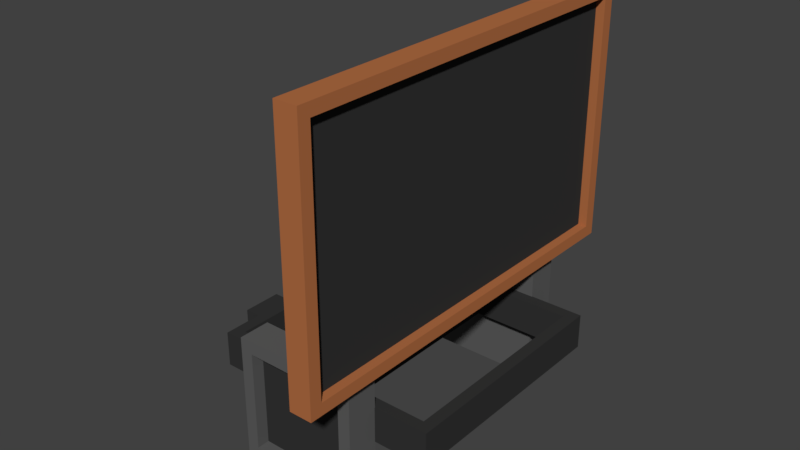 # Source: sign.blend  (saved by Blender 2.77.0; exported with 4.5.12 LTS)
import bpy
from mathutils import Matrix  # noqa: F401  (used for matrix-valued properties, if any)

bpy.ops.wm.read_factory_settings(use_empty=True)
scene = bpy.context.scene
scene.name = 'Scene'

# ---- collections
col_collection_1 = bpy.data.collections.new('Collection 1'); scene.collection.children.link(col_collection_1)

# ---- materials (node trees are filled in below, after node groups)
mat_material = bpy.data.materials.new('Material')
mat_material.alpha_threshold = 0.0
mat_material.use_transparent_shadow = False
mat_material.diffuse_color = (0.1107, 0.1107, 0.1107, 1.0)
mat_material.roughness = 0.5
mat_material_001 = bpy.data.materials.new('Material.001')
mat_material_001.alpha_threshold = 0.0
mat_material_001.use_transparent_shadow = False
mat_material_001.diffuse_color = (0.03522, 0.03522, 0.03522, 1.0)
mat_material_001.roughness = 0.5
mat_material_002 = bpy.data.materials.new('Material.002')
mat_material_002.alpha_threshold = 0.0
mat_material_002.use_transparent_shadow = False
mat_material_002.diffuse_color = (0.448, 0.1546, 0.05705, 1.0)
mat_material_002.roughness = 0.5

# ---- material node trees

# ---- world
world_world = bpy.data.worlds.new('World'); scene.world = world_world
world_world.color = (0.05088, 0.05088, 0.05088)
world_world.use_sun_shadow = False
world_world.sun_shadow_jitter_overblur = 0.0
world_world.cycles.sampling_method = 'MANUAL'

# ---- meshes
me_cube_001 = bpy.data.meshes.new('Cube.001')
me_cube_001.from_pydata([(0.5839, 2.372, 1.556), (0.5839, 2.372, 4.544), (0.8476, 2.233, 1.695), (0.8476, 2.233, 4.404), (0.8476, 2.372, 4.544), (0.8476, 2.372, 1.556), (0.743, 2.233, 4.404), (0.743, 2.233, 1.695), (0.5839, -2.371, 1.556), (0.5839, -2.371, 4.544), (0.8476, -2.231, 1.695), (0.8476, -2.231, 4.404), (0.8476, -2.371, 4.544), (0.8476, -2.371, 1.556), (0.743, -2.231, 4.404), (0.743, -2.231, 1.695), (0.5839, 0.0007359, 4.544), (0.5839, 0.0007359, 1.556), (0.8476, 0.0007359, 4.544), (0.8476, 0.0007359, 1.556), (0.8476, 0.0007359, 4.404), (0.8476, 0.0007359, 1.695), (0.743, 0.0007359, 4.404), (0.743, 0.0007359, 1.695), (-1.251, 1.235, 0.6819), (-1.251, 1.235, 1.093), (1.217, 1.235, 0.6819), (1.217, 1.235, 1.093), (-1.388, 1.372, 1.093), (-1.388, 1.372, 0.6819), (1.354, 1.372, 1.093), (1.354, 1.372, 0.6819), (-0.1079, 1.372, 1.093), (0.07426, 1.372, 1.093), (0.07426, 1.372, 0.6819), (-0.1079, 1.372, 0.6819), (-0.1078, 1.235, 1.093), (0.07503, 1.235, 1.093), (0.07503, 1.235, 0.6819), (-0.1078, 1.235, 0.6819), (0.07503, 0.7411, 1.093), (0.07503, 0.5403, 1.093), (0.07503, 0.5403, 0.6819), (0.07503, 0.7411, 0.6819), (-0.1083, 0.5403, 0.6819), (-0.1081, 0.7411, 0.6819), (-0.1083, 0.5403, 1.093), (-0.1081, 0.7411, 1.093), (0.6189, 0.5859, 2.596), (0.6189, 0.4272, 2.596), (0.474, 0.4272, 2.596), (0.4743, 0.5859, 2.596), (0.4743, 0.5859, 2.476), (0.6189, 0.5859, 2.476), (0.6189, 0.4272, 2.476), (0.474, 0.4272, 2.476), (0.5687, 1.736, 1.332), (0.5687, 1.736, 0.1606), (0.7151, 1.365, 1.478), (0.7151, 1.365, 0.01423), (-0.6023, 1.736, 1.332), (-0.6023, 1.736, 0.1606), (-0.7487, 1.365, 1.478), (-0.7487, 1.365, 0.01423), (-1.388, -0.000111, 1.093), (-1.388, -0.000111, 0.6819), (-1.251, -2.635e-05, 1.093), (-1.251, -2.635e-05, 0.6819), (0.7151, 1.736, 0.01423), (-0.7487, 1.736, 0.01423), (0.7151, 1.736, 1.478), (-0.7487, 1.736, 1.478), (0.5687, 1.59, 0.1606), (-0.6023, 1.59, 0.1606), (0.5687, 1.59, 1.332), (-0.6023, 1.59, 1.332), (-1.251, -1.233, 0.6819), (-1.251, -1.233, 1.093), (1.217, -1.233, 0.6819), (1.217, -1.233, 1.093), (-1.388, -1.37, 1.093), (-1.388, -1.37, 0.6819), (1.354, -1.37, 1.093), (1.354, -1.37, 0.6819), (-0.1079, -1.37, 1.093), (0.07426, -1.37, 1.093), (0.07426, -1.37, 0.6819), (-0.1079, -1.37, 0.6819), (-0.1078, -1.233, 1.093), (0.07503, -1.233, 1.093), (0.07503, -1.233, 0.6819), (-0.1078, -1.233, 0.6819), (0.07503, -0.7397, 1.093), (0.07503, -0.5388, 1.093), (0.07503, -0.5388, 0.6819), (0.07503, -0.7397, 0.6819), (-0.1083, -0.5388, 0.6819), (-0.1081, -0.7397, 0.6819), (-0.1083, -0.5388, 1.093), (-0.1081, -0.7397, 1.093), (0.6189, -0.5844, 2.596), (0.6189, -0.4257, 2.596), (0.474, -0.4257, 2.596), (0.4743, -0.5844, 2.596), (0.4743, -0.5844, 2.476), (0.6189, -0.5844, 2.476), (0.6189, -0.4257, 2.476), (0.474, -0.4257, 2.476), (0.5687, -1.735, 1.332), (0.5687, -1.735, 0.1606), (0.7151, -1.364, 1.478), (0.7151, -1.364, 0.01423), (-0.6023, -1.735, 1.332), (-0.6023, -1.735, 0.1606), (-0.7487, -1.364, 1.478), (-0.7487, -1.364, 0.01423), (1.354, 0.0007359, 1.093), (1.354, 0.0007359, 0.6819), (1.217, 0.0007359, 1.093), (1.217, 0.0007359, 0.6819), (0.07503, 0.0007359, 1.093), (0.07503, 0.0007359, 0.6819), (-0.1085, 0.0007359, 0.6819), (-0.1085, 0.0007359, 1.093), (-1.388, 0.001583, 1.093), (-1.388, 0.001583, 0.6819), (-1.251, 0.001498, 1.093), (-1.251, 0.001498, 0.6819), (0.6189, 0.0007359, 2.596), (0.6189, 0.0007359, 2.476), (0.4739, 0.0007359, 2.476), (0.4739, 0.0007359, 2.596), (0.7151, -1.735, 0.01423), (-0.7487, -1.735, 0.01423), (0.7151, -1.735, 1.478), (-0.7487, -1.735, 1.478), (0.5687, -1.588, 0.1606), (-0.6023, -1.588, 0.1606), (0.5687, -1.588, 1.332), (-0.6023, -1.588, 1.332), (-1.388, 0.4572, 1.093), (-1.388, 0.9145, 1.093), (-1.251, 0.4116, 1.093), (-1.251, 0.8231, 1.093), (-1.388, 0.9145, 0.6819), (-1.388, 0.4572, 0.6819), (-1.251, 0.8231, 0.6819), (-1.251, 0.4116, 0.6819), (-1.388, -0.4557, 1.093), (-1.388, -0.9131, 1.093), (-1.251, -0.4101, 1.093), (-1.251, -0.8217, 1.093), (-1.388, -0.9131, 0.6819), (-1.388, -0.4557, 0.6819), (-1.251, -0.8217, 0.6819), (-1.251, -0.4101, 0.6819), (-1.565, 0.4572, 1.093), (-1.565, 0.9145, 1.093), (-1.565, 0.9145, 0.6819), (-1.565, 0.4572, 0.6819), (-1.565, -0.4557, 1.093), (-1.565, -0.9131, 1.093), (-1.565, -0.9131, 0.6819), (-1.565, -0.4557, 0.6819)], [], [(1, 4, 5, 0), (2, 3, 6, 7), (17, 0, 5, 19), (20, 3, 4, 18, 12, 11), (3, 2, 5, 4), (3, 20, 11, 14, 22, 6), (18, 4, 1, 16, 9, 12), (16, 1, 0, 17, 8, 9), (21, 2, 7, 23, 15, 10), (2, 21, 10, 13, 19, 5), (6, 22, 14, 15, 23, 7), (9, 8, 13, 12), (10, 15, 14, 11), (17, 19, 13, 8), (11, 12, 13, 10), (141, 28, 29, 144), (33, 30, 31, 34), (39, 24, 29, 35), (27, 26, 119, 78, 79, 118), (37, 38, 26, 27), (25, 24, 39, 36), (26, 38, 34, 31), (38, 39, 35, 34), (36, 47, 40, 37, 27, 30, 33, 32, 28, 25), (28, 32, 35, 29), (32, 33, 34, 35), (85, 82, 79, 89, 92, 99, 88, 77, 80, 84), (105, 100, 103, 104, 99, 92), (54, 53, 48, 49), (46, 41, 54, 55), (41, 40, 53, 54), (58, 70, 71, 62), (63, 69, 68, 59), (38, 43, 42, 121, 94, 95, 90, 91, 97, 96, 122, 44, 45, 39), (58, 62, 63, 59), (27, 118, 116, 30), (30, 116, 117, 31), (70, 58, 59, 68), (61, 60, 75, 73), (62, 71, 69, 63), (54, 129, 130, 55), (49, 128, 129, 54), (61, 57, 68, 69), (57, 56, 70, 68), (56, 60, 71, 70), (60, 61, 69, 71), (75, 74, 72, 73), (56, 57, 72, 74), (60, 56, 74, 75), (57, 61, 73, 72), (149, 152, 81, 80), (85, 86, 83, 82), (91, 87, 81, 76), (89, 79, 78, 90), (77, 88, 91, 76), (78, 83, 86, 90), (90, 86, 87, 91), (80, 81, 87, 84), (84, 87, 86, 85), (146, 24, 25, 143, 142, 66, 67, 147), (46, 123, 98, 93, 120, 41), (52, 51, 48, 53, 40, 47), (106, 101, 100, 105), (44, 122, 96, 97, 91, 88, 99, 98, 123, 46, 47, 36, 39, 45), (98, 107, 106, 93), (93, 106, 105, 92), (110, 114, 135, 134), (115, 111, 132, 133), (110, 111, 115, 114), (79, 82, 116, 118), (82, 83, 117, 116), (134, 132, 111, 110), (113, 137, 139, 112), (114, 115, 133, 135), (106, 107, 130, 129), (101, 106, 129, 128), (113, 133, 132, 109), (109, 132, 134, 108), (108, 134, 135, 112), (112, 135, 133, 113), (139, 137, 136, 138), (108, 138, 136, 109), (112, 139, 138, 108), (109, 136, 137, 113), (151, 77, 76, 154, 155, 127, 126, 150), (64, 140, 145, 65), (153, 125, 127, 155, 154, 76, 81, 152, 162, 163), (119, 26, 31, 117, 83, 78), (143, 25, 28, 141, 157, 156, 140, 64, 66, 142), (124, 125, 153, 148), (152, 149, 161, 162), (156, 157, 158, 159), (160, 163, 162, 161), (145, 140, 156, 159), (149, 80, 77, 151, 150, 126, 124, 148, 160, 161), (50, 51, 52, 47, 46, 55, 130, 107, 98, 99, 104, 103, 102, 131), (148, 153, 163, 160), (145, 159, 158, 144, 29, 24, 146, 147, 67, 65), (141, 144, 158, 157), (37, 40, 41, 120, 93, 92, 89, 90, 95, 94, 121, 42, 43, 38), (51, 50, 131, 102, 103, 100, 101, 128, 49, 48)])
me_cube_001.polygons.foreach_set('material_index', [2, 2, 2, 2, 2, 2, 2, 2, 2, 2, 1, 2, 2, 2, 2, 1, 1, 1, 1, 1, 1, 1, 1, 1, 1, 1, 1, 1, 1, 1, 1, 0, 0, 1, 0, 1, 1, 0, 0, 0, 1, 1, 0, 0, 0, 0, 1, 0, 0, 0, 1, 1, 1, 1, 1, 1, 1, 1, 1, 1, 1, 1, 1, 1, 1, 1, 0, 0, 0, 1, 1, 0, 0, 0, 1, 1, 0, 0, 0, 0, 1, 0, 0, 0, 1, 1, 1, 1, 1, 1, 1, 1, 1, 1, 1, 1, 1, 1, 1, 1, 1])
_uv = me_cube_001.uv_layers.new(name='UVMap')
_uv.uv.foreach_set('vector', [0.9342, 4.63e-08, 0.9598, 0.0, 0.9598, 0.2901, 0.9342, 0.2901, 0.9598, 0.263, 0.9598, 0.0, 0.97, 0.0, 0.97, 0.263, 0.843, 0.2303, 0.843, 0.0, 0.8687, 2.315e-08, 0.8687, 0.2303, 0.5666, 0.2303, 0.5666, 0.01355, 0.5801, 0.0, 0.5801, 0.2303, 0.5801, 0.4606, 0.5666, 0.4471, 0.5666, 0.01355, 0.3037, 0.01355, 0.2901, 4.63e-08, 0.5801, 0.0, 0.9935, 0.02709, 0.9935, 0.2439, 0.9935, 0.4606, 0.9833, 0.4606, 0.9833, 0.2439, 0.9833, 0.02709, 0.8943, 0.2303, 0.8943, 0.4606, 0.8687, 0.4606, 0.8687, 0.2303, 0.8687, 0.0, 0.8943, 2.315e-08, 0.0, 0.2303, 0.0, 2.315e-08, 0.2901, 0.0, 0.2901, 0.2303, 0.2901, 0.4606, 0.0, 0.4606, 0.9833, 0.2439, 0.9833, 0.4606, 0.9732, 0.4606, 0.9732, 0.2439, 0.9732, 0.02709, 0.9833, 0.02709, 0.3037, 0.01355, 0.3037, 0.2303, 0.3037, 0.4471, 0.2901, 0.4606, 0.2901, 0.2303, 0.2901, 4.63e-08, 0.5801, 0.4335, 0.5801, 0.2168, 0.5801, 0.0, 0.843, 0.0, 0.843, 0.2168, 0.843, 0.4335, 0.9732, 0.4606, 0.9732, 0.7507, 0.9476, 0.7507, 0.9476, 0.4606, 0.9071, 0.9633, 0.8969, 0.9633, 0.8969, 0.7003, 0.9071, 0.7003, 0.843, 0.2303, 0.8687, 0.2303, 0.8687, 0.4606, 0.843, 0.4606, 0.5666, 0.4471, 0.5801, 0.4606, 0.2901, 0.4606, 0.3037, 0.4471, 0.03994, 0.9307, 0.03994, 0.8863, 0.07988, 0.8863, 0.07988, 0.9307, 0.9476, 0.6026, 0.9476, 0.7269, 0.9076, 0.7269, 0.9076, 0.6026, 0.01332, 0.6026, 0.01332, 0.7136, 6.947e-08, 0.7269, 3.474e-08, 0.6026, 0.857, 0.7003, 0.8969, 0.7003, 0.8969, 0.8201, 0.8969, 0.9399, 0.857, 0.9399, 0.857, 0.8201, 0.3243, 0.8579, 0.3643, 0.8579, 0.3643, 0.9688, 0.3243, 0.9688, 0.7566, 0.8424, 0.7966, 0.8424, 0.7966, 0.9534, 0.7566, 0.9534, 0.01332, 0.4739, 0.01332, 0.5848, 3.474e-08, 0.5849, 0.0, 0.4606, 0.01332, 0.5848, 0.01332, 0.6026, 3.474e-08, 0.6026, 3.474e-08, 0.5849, 0.5194, 0.6026, 0.4714, 0.6026, 0.4714, 0.5848, 0.5194, 0.5848, 0.5194, 0.4739, 0.5327, 0.4606, 0.5327, 0.5849, 0.5327, 0.6026, 0.5327, 0.7269, 0.5194, 0.7136, 0.9476, 0.4606, 0.9476, 0.5849, 0.9076, 0.5849, 0.9076, 0.4606, 0.9476, 0.5849, 0.9476, 0.6026, 0.9076, 0.6026, 0.9076, 0.5849, 0.2663, 0.5849, 0.2663, 0.4606, 0.2797, 0.4739, 0.2797, 0.5848, 0.3276, 0.5848, 0.3276, 0.6026, 0.2797, 0.6026, 0.2797, 0.7136, 0.2663, 0.7269, 0.2663, 0.6026, 0.5118, 0.7551, 0.5161, 0.7441, 0.5292, 0.7492, 0.5249, 0.7601, 0.5292, 0.9058, 0.5126, 0.8993, 0.5444, 0.6219, 0.5444, 0.6373, 0.5327, 0.6373, 0.5327, 0.6219, 1.0, 0.9019, 0.9836, 0.8949, 0.987, 0.7507, 1.0, 0.7562, 0.6805, 0.6328, 0.6805, 0.6523, 0.5444, 0.6373, 0.5444, 0.6219, 0.9303, 0.4084, 0.8943, 0.4084, 0.8943, 0.2663, 0.9303, 0.2663, 0.9836, 0.8929, 0.9476, 0.8929, 0.9476, 0.7507, 0.9836, 0.7507, 0.01332, 0.5848, 0.06126, 0.5848, 0.08077, 0.5848, 0.1332, 0.5848, 0.1856, 0.5848, 0.2051, 0.5848, 0.253, 0.5848, 0.253, 0.6026, 0.2051, 0.6026, 0.1856, 0.6026, 0.1332, 0.6027, 0.08077, 0.6026, 0.06126, 0.6026, 0.01332, 0.6026, 0.1422, 0.8863, 0.1422, 0.7441, 0.2844, 0.7441, 0.2844, 0.8863, 0.5194, 0.4739, 0.3995, 0.4739, 0.3995, 0.4606, 0.5327, 0.4606, 0.857, 0.7003, 0.857, 0.8334, 0.817, 0.8334, 0.817, 0.7003, 0.6768, 0.9845, 0.6408, 0.9845, 0.6408, 0.8424, 0.6768, 0.8424, 0.2166, 0.9999, 0.2166, 0.8863, 0.2309, 0.8863, 0.2309, 0.9999, 0.5327, 0.8424, 0.5687, 0.8424, 0.5687, 0.9845, 0.5327, 0.9845, 0.259, 0.8863, 0.259, 0.9277, 0.2449, 0.9277, 0.245, 0.8863, 0.5327, 0.6219, 0.5327, 0.5804, 0.5444, 0.5804, 0.5444, 0.6219, 0.128, 0.8721, 0.128, 0.7584, 0.1422, 0.7441, 0.1422, 0.8863, 0.128, 0.7584, 0.01422, 0.7584, 0.0, 0.7441, 0.1422, 0.7441, 0.01422, 0.7584, 0.01422, 0.8721, 0.0, 0.8863, 0.0, 0.7441, 0.01422, 0.8721, 0.128, 0.8721, 0.1422, 0.8863, 0.0, 0.8863, 0.2844, 0.7441, 0.3981, 0.7441, 0.3981, 0.8579, 0.2844, 0.8579, 0.2024, 0.8863, 0.2024, 1.0, 0.1882, 1.0, 0.1882, 0.8863, 0.9874, 0.6222, 0.9874, 0.736, 0.9732, 0.736, 0.9732, 0.6222, 0.1598, 1.0, 0.1598, 0.8863, 0.174, 0.8863, 0.174, 1.0, 0.462, 0.8579, 0.5019, 0.8579, 0.5019, 0.9023, 0.462, 0.9023, 0.9342, 0.1243, 0.8943, 0.1243, 0.8943, 2.315e-08, 0.9342, 0.0, 0.253, 0.6026, 0.2663, 0.6026, 0.2663, 0.7269, 0.253, 0.7136, 0.3643, 0.9688, 0.3643, 0.8579, 0.4042, 0.8579, 0.4042, 0.9688, 0.2844, 0.9688, 0.2844, 0.8579, 0.3243, 0.8579, 0.3243, 0.9688, 0.253, 0.4739, 0.2663, 0.4606, 0.2663, 0.5849, 0.253, 0.5848, 0.253, 0.5848, 0.2663, 0.5849, 0.2663, 0.6026, 0.253, 0.6026, 0.9342, 0.2663, 0.8943, 0.2663, 0.8943, 0.142, 0.9342, 0.142, 0.9342, 0.142, 0.8943, 0.142, 0.8943, 0.1243, 0.9342, 0.1243, 0.7566, 0.9224, 0.7566, 0.9623, 0.7167, 0.9623, 0.7167, 0.9224, 0.7167, 0.8824, 0.7167, 0.8424, 0.7566, 0.8424, 0.7566, 0.8824, 0.4042, 0.9626, 0.4042, 0.9102, 0.4042, 0.8579, 0.422, 0.8579, 0.422, 0.9102, 0.422, 0.9626, 0.9863, 0.6062, 0.9905, 0.6172, 0.9774, 0.6222, 0.9732, 0.6113, 0.9739, 0.467, 0.9905, 0.4606, 0.5444, 0.539, 0.5327, 0.539, 0.5327, 0.5236, 0.5444, 0.5236, 0.9076, 0.528, 0.9076, 0.5804, 0.9076, 0.6328, 0.9076, 0.6523, 0.9076, 0.7003, 0.8677, 0.7003, 0.8677, 0.6523, 0.8677, 0.6328, 0.8677, 0.5804, 0.8677, 0.528, 0.8677, 0.5085, 0.8677, 0.4606, 0.9076, 0.4606, 0.9076, 0.5085, 0.813, 0.8424, 0.813, 0.9881, 0.8, 0.9935, 0.7966, 0.8493, 0.6805, 0.528, 0.5444, 0.539, 0.5444, 0.5236, 0.6805, 0.5085, 0.9076, 0.869, 0.9076, 0.7269, 0.9436, 0.7269, 0.9436, 0.869, 0.9702, 0.2901, 0.9702, 0.4323, 0.9342, 0.4323, 0.9342, 0.2901, 0.817, 0.8424, 0.6749, 0.8424, 0.6749, 0.7003, 0.817, 0.7003, 0.2797, 0.4739, 0.2663, 0.4606, 0.3995, 0.4606, 0.3995, 0.4739, 0.857, 0.9666, 0.817, 0.9666, 0.817, 0.8334, 0.857, 0.8334, 0.6047, 0.9845, 0.6047, 0.8424, 0.6408, 0.8424, 0.6408, 0.9845, 0.2024, 0.8863, 0.2166, 0.8863, 0.2166, 0.9999, 0.2024, 0.9999, 0.6047, 0.8424, 0.6047, 0.9845, 0.5687, 0.9845, 0.5687, 0.8424, 0.259, 0.9691, 0.245, 0.9691, 0.2449, 0.9277, 0.259, 0.9277, 0.5327, 0.539, 0.5444, 0.539, 0.5444, 0.5804, 0.5327, 0.5804, 0.6606, 0.7145, 0.6749, 0.7003, 0.6749, 0.8424, 0.6606, 0.8282, 0.6606, 0.8282, 0.6749, 0.8424, 0.5327, 0.8424, 0.5469, 0.8282, 0.5469, 0.8282, 0.5327, 0.8424, 0.5327, 0.7003, 0.5469, 0.7145, 0.5469, 0.7145, 0.5327, 0.7003, 0.6749, 0.7003, 0.6606, 0.7145, 0.5118, 0.7441, 0.5118, 0.8579, 0.3981, 0.8579, 0.3981, 0.7441, 0.174, 0.8863, 0.1882, 0.8863, 0.1882, 1.0, 0.174, 1.0, 0.9218, 0.869, 0.936, 0.869, 0.936, 0.9828, 0.9218, 0.9828, 0.9218, 0.9828, 0.9076, 0.9828, 0.9076, 0.869, 0.9218, 0.869, 0.6768, 0.8824, 0.6768, 0.8424, 0.7167, 0.8424, 0.7167, 0.8824, 0.7167, 0.9224, 0.7167, 0.9623, 0.6768, 0.9623, 0.6768, 0.9224, 0.07988, 0.9307, 0.07988, 0.8863, 0.1198, 0.8863, 0.1198, 0.9307, 0.1775, 0.7269, 0.1331, 0.7269, 0.1331, 0.7136, 0.1731, 0.7136, 0.2131, 0.7136, 0.253, 0.7136, 0.2663, 0.7269, 0.2219, 0.7269, 0.2219, 0.7441, 0.1775, 0.7441, 0.1332, 0.4739, 0.01332, 0.4739, 0.0, 0.4606, 0.1332, 0.4606, 0.2663, 0.4606, 0.253, 0.4739, 0.4794, 0.7136, 0.5194, 0.7136, 0.5327, 0.7269, 0.4883, 0.7269, 0.4883, 0.7441, 0.4439, 0.7441, 0.4439, 0.7269, 0.3994, 0.7269, 0.3994, 0.7136, 0.4394, 0.7136, 0.422, 0.8579, 0.462, 0.8579, 0.462, 0.9023, 0.422, 0.9023, 0.8943, 0.4484, 0.8943, 0.4084, 0.9115, 0.4084, 0.9115, 0.4484, 0.1198, 0.9307, 0.1198, 0.8863, 0.1598, 0.8863, 0.1598, 0.9307, 0.0, 0.8863, 0.03994, 0.8863, 0.03994, 0.9307, 1.158e-08, 0.9307, 0.9115, 0.4484, 0.9115, 0.4084, 0.9288, 0.4084, 0.9288, 0.4484, 0.3108, 0.7269, 0.2663, 0.7269, 0.2797, 0.7136, 0.3196, 0.7136, 0.3596, 0.7136, 0.3996, 0.7136, 0.3996, 0.7269, 0.3552, 0.7269, 0.3552, 0.7441, 0.3108, 0.7441, 0.7205, 0.539, 0.7205, 0.5236, 0.7322, 0.5236, 0.8677, 0.5085, 0.8677, 0.528, 0.7322, 0.539, 0.7322, 0.5804, 0.7322, 0.6219, 0.8677, 0.6328, 0.8677, 0.6523, 0.7322, 0.6373, 0.7205, 0.6373, 0.7205, 0.6219, 0.7205, 0.5804, 0.4393, 0.9023, 0.4393, 0.9422, 0.422, 0.9422, 0.422, 0.9023, 0.08884, 0.7269, 0.08884, 0.7441, 0.04442, 0.7441, 0.04442, 0.7269, 6.947e-08, 0.7269, 0.01332, 0.7136, 0.05329, 0.7136, 0.09327, 0.7136, 0.1332, 0.7136, 0.1333, 0.7269, 0.2763, 0.8863, 0.2763, 0.9262, 0.259, 0.9262, 0.259, 0.8863, 0.6805, 0.7003, 0.6805, 0.6523, 0.6805, 0.6328, 0.6805, 0.5804, 0.6805, 0.528, 0.6805, 0.5085, 0.6805, 0.4606, 0.7205, 0.4606, 0.7205, 0.5085, 0.7205, 0.528, 0.7205, 0.5804, 0.7205, 0.6328, 0.7205, 0.6523, 0.7205, 0.7003, 0.2309, 0.9999, 0.2309, 0.9845, 0.2309, 0.9431, 0.2309, 0.9017, 0.2309, 0.8863, 0.2449, 0.8863, 0.2449, 0.9017, 0.2449, 0.9431, 0.2449, 0.9845, 0.2449, 0.9999])
me_cube_001.materials.append(mat_material)
me_cube_001.materials.append(mat_material_001)
me_cube_001.materials.append(mat_material_002)
me_cube_001.materials.append(None)
me_cube_001.use_remesh_preserve_volume = False
me_cube_001.use_remesh_preserve_attributes = False
me_cube_001.use_mirror_vertex_groups = False
me_cube_001.update()

# ---- objects
ob_cube = bpy.data.objects.new('Cube', me_cube_001)

# ---- transforms, parenting, visibility, modifiers, constraints
ob_cube.location = (0.0, 0.0, 0.0)
ob_cube.lineart.crease_threshold = 0.0

# ---- collection membership
col_collection_1.objects.link(ob_cube)

# ---- scene / render settings (as saved in the file)
scene.frame_start = 1; scene.frame_end = 250; scene.frame_set(1)
scene.render.engine = 'BLENDER_EEVEE_NEXT'
scene.render.resolution_percentage = 50
scene.render.dither_intensity = 0.0
scene.cycles.use_denoising = False
scene.cycles.samples = 128
scene.cycles.sampling_pattern = 'TABULATED_SOBOL'
scene.cycles.light_sampling_threshold = 0.0
scene.cycles.use_adaptive_sampling = False
scene.cycles.use_light_tree = False
scene.cycles.blur_glossy = 0.0
scene.cycles.sample_clamp_indirect = 0.0
scene.view_settings.view_transform = 'Standard'
bpy.context.view_layer.update()

# ---- added for rendering (the .blend has no active camera and no usable light): camera, sun
cam_auto = bpy.data.cameras.new('AutoCamera')
cam_auto.lens = 50.0
cam_auto.sensor_width = 36.0
cam_auto.clip_end = 1000.0
ob_auto_camera = bpy.data.objects.new('AutoCamera', cam_auto)
scene.collection.objects.link(ob_auto_camera)
ob_auto_camera.location = (6.53681, -7.97012, 7.59291)
ob_auto_camera.rotation_euler = (1.09748, -7.21219e-08, 0.694738)
scene.camera = ob_auto_camera
light_auto_sun = bpy.data.lights.new('AutoSun', 'SUN')
light_auto_sun.energy = 3.0
light_auto_sun.angle = 0.0523599
ob_auto_sun = bpy.data.objects.new('AutoSun', light_auto_sun)
scene.collection.objects.link(ob_auto_sun)
ob_auto_sun.rotation_euler = (0.872665, 0.174533, 0.523599)
bpy.context.view_layer.update()
